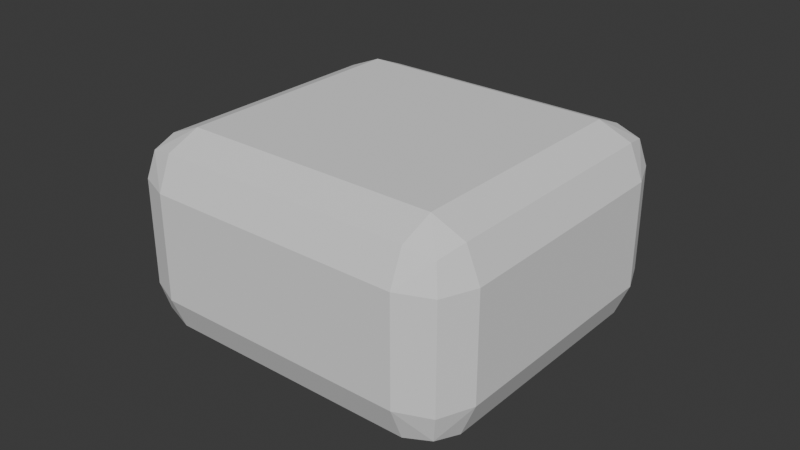 # Source: Brick1.blend  (saved by Blender 4.4.30; exported with 4.5.12 LTS)
import bpy
from mathutils import Matrix  # noqa: F401  (used for matrix-valued properties, if any)

bpy.ops.wm.read_factory_settings(use_empty=True)
scene = bpy.context.scene
scene.name = 'Scene'

# ---- collections
col_collection = bpy.data.collections.new('Collection'); scene.collection.children.link(col_collection)

# ---- world
world_world = bpy.data.worlds.new('World'); scene.world = world_world
world_world.use_nodes = True; world_world.node_tree.nodes.clear()
_N = world_world.node_tree.nodes; _L = world_world.node_tree.links
n0 = _N.new('ShaderNodeOutputWorld'); n0.name = 'World Output'; n0.location = (300, 300)
n1 = _N.new('ShaderNodeBackground'); n1.name = 'Background'; n1.location = (10, 300)
n1.inputs[0].default_value = (0.05088, 0.05088, 0.05088, 1.0)
_L.new(n1.outputs[0], n0.inputs[0])
n0.is_active_output = True
world_world.color = (0.05088, 0.05088, 0.05088)
world_world.sun_shadow_jitter_overblur = 0.0

# ---- meshes
me_cube_001 = bpy.data.meshes.new('Cube.001')
me_cube_001.from_pydata([(-0.05623, -0.05319, -0.03195), (-0.05623, -0.05319, 0.03195), (-0.05623, 0.05319, -0.03195), (-0.05623, 0.05319, 0.03195), (0.05623, -0.05319, -0.03195), (0.05623, -0.05319, 0.03195), (0.05623, 0.05319, -0.03195), (0.05623, 0.05319, 0.03195)], [], [(0, 1, 3, 2), (2, 3, 7, 6), (6, 7, 5, 4), (4, 5, 1, 0), (2, 6, 4, 0), (7, 3, 1, 5)])
_uv = me_cube_001.uv_layers.new(name='UVMap')
_uv.uv.foreach_set('vector', [0.375, 0.0, 0.625, 0.0, 0.625, 0.25, 0.375, 0.25, 0.375, 0.25, 0.625, 0.25, 0.625, 0.5, 0.375, 0.5, 0.375, 0.5, 0.625, 0.5, 0.625, 0.75, 0.375, 0.75, 0.375, 0.75, 0.625, 0.75, 0.625, 1.0, 0.375, 1.0, 0.125, 0.5, 0.375, 0.5, 0.375, 0.75, 0.125, 0.75, 0.625, 0.5, 0.875, 0.5, 0.875, 0.75, 0.625, 0.75])
me_cube_001.update()

# ---- objects
ob_cube = bpy.data.objects.new('Cube', me_cube_001)

# ---- transforms, parenting, visibility, modifiers, constraints
ob_cube.location = (0.0, 0.0, 0.0)
_m = ob_cube.modifiers.new('Bevel', 'BEVEL')
_m.width = 0.015
_m.width_pct = 0.015
_m.segments = 2
_m.angle_limit = 0.5219

# ---- collection membership
col_collection.objects.link(ob_cube)

# ---- scene / render settings (as saved in the file)
scene.frame_start = 1; scene.frame_end = 250; scene.frame_set(1)
scene.render.engine = 'BLENDER_EEVEE_NEXT'
bpy.context.view_layer.update()

# ---- added for rendering (the .blend has no active camera and no usable light): camera, sun
cam_auto = bpy.data.cameras.new('AutoCamera')
cam_auto.lens = 50.0
cam_auto.sensor_width = 36.0
cam_auto.clip_end = 1000.0
ob_auto_camera = bpy.data.objects.new('AutoCamera', cam_auto)
scene.collection.objects.link(ob_auto_camera)
ob_auto_camera.location = (0.185045, -0.222054, 0.148036)
ob_auto_camera.rotation_euler = (1.09748, -7.21219e-08, 0.694738)
scene.camera = ob_auto_camera
light_auto_sun = bpy.data.lights.new('AutoSun', 'SUN')
light_auto_sun.energy = 3.0
light_auto_sun.angle = 0.0523599
ob_auto_sun = bpy.data.objects.new('AutoSun', light_auto_sun)
scene.collection.objects.link(ob_auto_sun)
ob_auto_sun.rotation_euler = (0.872665, 0.174533, 0.523599)
bpy.context.view_layer.update()
